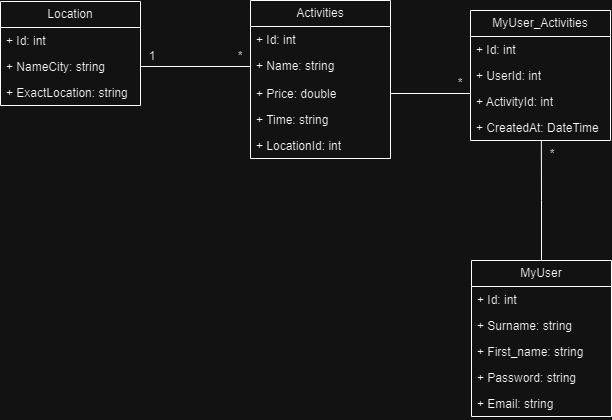

The diagram above was exported from draw.io. Its source (the exported page's mxGraphModel, read from the mxfile embedded in the PNG):
<mxGraphModel dx="1050" dy="522" grid="1" gridSize="10" guides="1" tooltips="1" connect="1" arrows="1" fold="1" page="1" pageScale="1" pageWidth="827" pageHeight="1169" math="0" shadow="0">
  <root>
    <mxCell id="0" />
    <mxCell id="1" parent="0" />
    <mxCell id="MLMkawouvy0cYnrpyPoL-1" value="Location" style="swimlane;fontStyle=0;childLayout=stackLayout;horizontal=1;startSize=26;fillColor=none;horizontalStack=0;resizeParent=1;resizeParentMax=0;resizeLast=0;collapsible=1;marginBottom=0;whiteSpace=wrap;html=1;" parent="1" vertex="1">
      <mxGeometry x="150" y="101" width="140" height="104" as="geometry" />
    </mxCell>
    <mxCell id="MLMkawouvy0cYnrpyPoL-2" value="+ Id: int" style="text;strokeColor=none;fillColor=none;align=left;verticalAlign=top;spacingLeft=4;spacingRight=4;overflow=hidden;rotatable=0;points=[[0,0.5],[1,0.5]];portConstraint=eastwest;whiteSpace=wrap;html=1;" parent="MLMkawouvy0cYnrpyPoL-1" vertex="1">
      <mxGeometry y="26" width="140" height="26" as="geometry" />
    </mxCell>
    <mxCell id="MLMkawouvy0cYnrpyPoL-3" value="+ NameCity: string" style="text;strokeColor=none;fillColor=none;align=left;verticalAlign=top;spacingLeft=4;spacingRight=4;overflow=hidden;rotatable=0;points=[[0,0.5],[1,0.5]];portConstraint=eastwest;whiteSpace=wrap;html=1;" parent="MLMkawouvy0cYnrpyPoL-1" vertex="1">
      <mxGeometry y="52" width="140" height="26" as="geometry" />
    </mxCell>
    <mxCell id="MLMkawouvy0cYnrpyPoL-4" value="+ ExactLocation: string" style="text;strokeColor=none;fillColor=none;align=left;verticalAlign=top;spacingLeft=4;spacingRight=4;overflow=hidden;rotatable=0;points=[[0,0.5],[1,0.5]];portConstraint=eastwest;whiteSpace=wrap;html=1;" parent="MLMkawouvy0cYnrpyPoL-1" vertex="1">
      <mxGeometry y="78" width="140" height="26" as="geometry" />
    </mxCell>
    <mxCell id="MLMkawouvy0cYnrpyPoL-5" value="Activities" style="swimlane;fontStyle=0;childLayout=stackLayout;horizontal=1;startSize=26;fillColor=none;horizontalStack=0;resizeParent=1;resizeParentMax=0;resizeLast=0;collapsible=1;marginBottom=0;whiteSpace=wrap;html=1;" parent="1" vertex="1">
      <mxGeometry x="400" y="100" width="140" height="158" as="geometry" />
    </mxCell>
    <mxCell id="MLMkawouvy0cYnrpyPoL-6" value="+ Id: int" style="text;strokeColor=none;fillColor=none;align=left;verticalAlign=top;spacingLeft=4;spacingRight=4;overflow=hidden;rotatable=0;points=[[0,0.5],[1,0.5]];portConstraint=eastwest;whiteSpace=wrap;html=1;" parent="MLMkawouvy0cYnrpyPoL-5" vertex="1">
      <mxGeometry y="26" width="140" height="26" as="geometry" />
    </mxCell>
    <mxCell id="MLMkawouvy0cYnrpyPoL-7" value="+ Name: string" style="text;strokeColor=none;fillColor=none;align=left;verticalAlign=top;spacingLeft=4;spacingRight=4;overflow=hidden;rotatable=0;points=[[0,0.5],[1,0.5]];portConstraint=eastwest;whiteSpace=wrap;html=1;" parent="MLMkawouvy0cYnrpyPoL-5" vertex="1">
      <mxGeometry y="52" width="140" height="28" as="geometry" />
    </mxCell>
    <mxCell id="MLMkawouvy0cYnrpyPoL-8" value="+ Price: double" style="text;strokeColor=none;fillColor=none;align=left;verticalAlign=top;spacingLeft=4;spacingRight=4;overflow=hidden;rotatable=0;points=[[0,0.5],[1,0.5]];portConstraint=eastwest;whiteSpace=wrap;html=1;" parent="MLMkawouvy0cYnrpyPoL-5" vertex="1">
      <mxGeometry y="80" width="140" height="26" as="geometry" />
    </mxCell>
    <mxCell id="MLMkawouvy0cYnrpyPoL-12" value="+ Time: string" style="text;strokeColor=none;fillColor=none;align=left;verticalAlign=top;spacingLeft=4;spacingRight=4;overflow=hidden;rotatable=0;points=[[0,0.5],[1,0.5]];portConstraint=eastwest;whiteSpace=wrap;html=1;" parent="MLMkawouvy0cYnrpyPoL-5" vertex="1">
      <mxGeometry y="106" width="140" height="26" as="geometry" />
    </mxCell>
    <mxCell id="MLMkawouvy0cYnrpyPoL-13" value="+ LocationId: int" style="text;strokeColor=none;fillColor=none;align=left;verticalAlign=top;spacingLeft=4;spacingRight=4;overflow=hidden;rotatable=0;points=[[0,0.5],[1,0.5]];portConstraint=eastwest;whiteSpace=wrap;html=1;" parent="MLMkawouvy0cYnrpyPoL-5" vertex="1">
      <mxGeometry y="132" width="140" height="26" as="geometry" />
    </mxCell>
    <mxCell id="5We3DjxvwPjHGdWCCRx0-2" style="edgeStyle=orthogonalEdgeStyle;rounded=0;orthogonalLoop=1;jettySize=auto;html=1;exitX=0.5;exitY=0;exitDx=0;exitDy=0;endArrow=none;endFill=0;startArrow=none;startFill=0;entryX=0.506;entryY=0.985;entryDx=0;entryDy=0;entryPerimeter=0;" edge="1" parent="1" source="MLMkawouvy0cYnrpyPoL-14" target="MLMkawouvy0cYnrpyPoL-24">
      <mxGeometry relative="1" as="geometry">
        <mxPoint x="691" y="250" as="targetPoint" />
      </mxGeometry>
    </mxCell>
    <mxCell id="MLMkawouvy0cYnrpyPoL-14" value="MyUser" style="swimlane;fontStyle=0;childLayout=stackLayout;horizontal=1;startSize=26;fillColor=none;horizontalStack=0;resizeParent=1;resizeParentMax=0;resizeLast=0;collapsible=1;marginBottom=0;whiteSpace=wrap;html=1;" parent="1" vertex="1">
      <mxGeometry x="621" y="360" width="140" height="156" as="geometry" />
    </mxCell>
    <mxCell id="MLMkawouvy0cYnrpyPoL-15" value="+ Id: int" style="text;strokeColor=none;fillColor=none;align=left;verticalAlign=top;spacingLeft=4;spacingRight=4;overflow=hidden;rotatable=0;points=[[0,0.5],[1,0.5]];portConstraint=eastwest;whiteSpace=wrap;html=1;" parent="MLMkawouvy0cYnrpyPoL-14" vertex="1">
      <mxGeometry y="26" width="140" height="26" as="geometry" />
    </mxCell>
    <mxCell id="MLMkawouvy0cYnrpyPoL-16" value="+ Surname: string" style="text;strokeColor=none;fillColor=none;align=left;verticalAlign=top;spacingLeft=4;spacingRight=4;overflow=hidden;rotatable=0;points=[[0,0.5],[1,0.5]];portConstraint=eastwest;whiteSpace=wrap;html=1;" parent="MLMkawouvy0cYnrpyPoL-14" vertex="1">
      <mxGeometry y="52" width="140" height="26" as="geometry" />
    </mxCell>
    <mxCell id="MLMkawouvy0cYnrpyPoL-17" value="+ First_name: string" style="text;strokeColor=none;fillColor=none;align=left;verticalAlign=top;spacingLeft=4;spacingRight=4;overflow=hidden;rotatable=0;points=[[0,0.5],[1,0.5]];portConstraint=eastwest;whiteSpace=wrap;html=1;" parent="MLMkawouvy0cYnrpyPoL-14" vertex="1">
      <mxGeometry y="78" width="140" height="26" as="geometry" />
    </mxCell>
    <mxCell id="MLMkawouvy0cYnrpyPoL-18" value="+ Password: string" style="text;strokeColor=none;fillColor=none;align=left;verticalAlign=top;spacingLeft=4;spacingRight=4;overflow=hidden;rotatable=0;points=[[0,0.5],[1,0.5]];portConstraint=eastwest;whiteSpace=wrap;html=1;" parent="MLMkawouvy0cYnrpyPoL-14" vertex="1">
      <mxGeometry y="104" width="140" height="26" as="geometry" />
    </mxCell>
    <mxCell id="MLMkawouvy0cYnrpyPoL-19" value="+ Email: string" style="text;strokeColor=none;fillColor=none;align=left;verticalAlign=top;spacingLeft=4;spacingRight=4;overflow=hidden;rotatable=0;points=[[0,0.5],[1,0.5]];portConstraint=eastwest;whiteSpace=wrap;html=1;" parent="MLMkawouvy0cYnrpyPoL-14" vertex="1">
      <mxGeometry y="130" width="140" height="26" as="geometry" />
    </mxCell>
    <mxCell id="MLMkawouvy0cYnrpyPoL-20" value="MyUser_Activities" style="swimlane;fontStyle=0;childLayout=stackLayout;horizontal=1;startSize=26;fillColor=none;horizontalStack=0;resizeParent=1;resizeParentMax=0;resizeLast=0;collapsible=1;marginBottom=0;whiteSpace=wrap;html=1;" parent="1" vertex="1">
      <mxGeometry x="620" y="110" width="140" height="130" as="geometry" />
    </mxCell>
    <mxCell id="MLMkawouvy0cYnrpyPoL-21" value="+ Id: int" style="text;strokeColor=none;fillColor=none;align=left;verticalAlign=top;spacingLeft=4;spacingRight=4;overflow=hidden;rotatable=0;points=[[0,0.5],[1,0.5]];portConstraint=eastwest;whiteSpace=wrap;html=1;" parent="MLMkawouvy0cYnrpyPoL-20" vertex="1">
      <mxGeometry y="26" width="140" height="26" as="geometry" />
    </mxCell>
    <mxCell id="MLMkawouvy0cYnrpyPoL-22" value="+ UserId: int" style="text;strokeColor=none;fillColor=none;align=left;verticalAlign=top;spacingLeft=4;spacingRight=4;overflow=hidden;rotatable=0;points=[[0,0.5],[1,0.5]];portConstraint=eastwest;whiteSpace=wrap;html=1;" parent="MLMkawouvy0cYnrpyPoL-20" vertex="1">
      <mxGeometry y="52" width="140" height="26" as="geometry" />
    </mxCell>
    <mxCell id="MLMkawouvy0cYnrpyPoL-23" value="+ ActivityId: int" style="text;strokeColor=none;fillColor=none;align=left;verticalAlign=top;spacingLeft=4;spacingRight=4;overflow=hidden;rotatable=0;points=[[0,0.5],[1,0.5]];portConstraint=eastwest;whiteSpace=wrap;html=1;" parent="MLMkawouvy0cYnrpyPoL-20" vertex="1">
      <mxGeometry y="78" width="140" height="26" as="geometry" />
    </mxCell>
    <mxCell id="MLMkawouvy0cYnrpyPoL-24" value="+ CreatedAt: DateTime" style="text;strokeColor=none;fillColor=none;align=left;verticalAlign=top;spacingLeft=4;spacingRight=4;overflow=hidden;rotatable=0;points=[[0,0.5],[1,0.5]];portConstraint=eastwest;whiteSpace=wrap;html=1;" parent="MLMkawouvy0cYnrpyPoL-20" vertex="1">
      <mxGeometry y="104" width="140" height="26" as="geometry" />
    </mxCell>
    <mxCell id="5We3DjxvwPjHGdWCCRx0-1" style="edgeStyle=orthogonalEdgeStyle;rounded=0;orthogonalLoop=1;jettySize=auto;html=1;entryX=0;entryY=0.192;entryDx=0;entryDy=0;entryPerimeter=0;endArrow=none;endFill=0;startArrow=none;startFill=0;" edge="1" parent="1" source="MLMkawouvy0cYnrpyPoL-8" target="MLMkawouvy0cYnrpyPoL-23">
      <mxGeometry relative="1" as="geometry" />
    </mxCell>
    <mxCell id="5We3DjxvwPjHGdWCCRx0-7" style="edgeStyle=orthogonalEdgeStyle;rounded=0;orthogonalLoop=1;jettySize=auto;html=1;entryX=0;entryY=0.5;entryDx=0;entryDy=0;endArrow=none;endFill=0;" edge="1" parent="1" source="MLMkawouvy0cYnrpyPoL-3" target="MLMkawouvy0cYnrpyPoL-7">
      <mxGeometry relative="1" as="geometry" />
    </mxCell>
    <mxCell id="5We3DjxvwPjHGdWCCRx0-8" value="1" style="text;html=1;strokeColor=none;fillColor=none;align=center;verticalAlign=middle;whiteSpace=wrap;rounded=0;" vertex="1" parent="1">
      <mxGeometry x="272" y="141" width="60" height="30" as="geometry" />
    </mxCell>
    <mxCell id="5We3DjxvwPjHGdWCCRx0-10" value="*" style="text;html=1;strokeColor=none;fillColor=none;align=center;verticalAlign=middle;whiteSpace=wrap;rounded=0;" vertex="1" parent="1">
      <mxGeometry x="360" y="141" width="60" height="30" as="geometry" />
    </mxCell>
    <mxCell id="5We3DjxvwPjHGdWCCRx0-11" value="*" style="text;html=1;strokeColor=none;fillColor=none;align=center;verticalAlign=middle;whiteSpace=wrap;rounded=0;" vertex="1" parent="1">
      <mxGeometry x="580" y="168" width="60" height="30" as="geometry" />
    </mxCell>
    <mxCell id="5We3DjxvwPjHGdWCCRx0-12" value="*" style="text;html=1;strokeColor=none;fillColor=none;align=center;verticalAlign=middle;whiteSpace=wrap;rounded=0;" vertex="1" parent="1">
      <mxGeometry x="672" y="239" width="60" height="30" as="geometry" />
    </mxCell>
  </root>
</mxGraphModel>